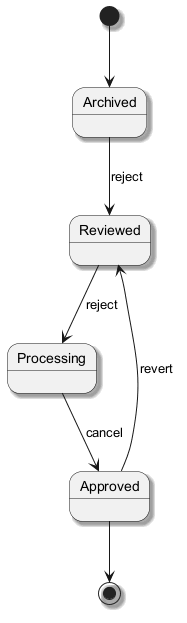

The diagram above was rendered by PlantUML. Its source (embedded in the PNG):
@startuml
skinparam backgroundColor #FFFFFF
skinparam classBackgroundColor #F1F8E9
skinparam classBorderColor #33691E
skinparam shadowing true
[*] --> Archived
Archived --> Reviewed : reject
Reviewed --> Processing : reject
Processing --> Approved : cancel
Approved --> Reviewed : revert
Approved --> [*]
@enduml